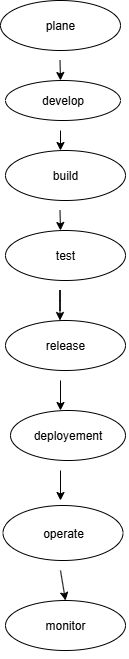

The diagram above was exported from draw.io. Its source (the exported page's mxGraphModel, read from the mxfile embedded in the PNG):
<mxGraphModel dx="2316" dy="1249" grid="1" gridSize="10" guides="1" tooltips="1" connect="1" arrows="1" fold="1" page="1" pageScale="1" pageWidth="827" pageHeight="1169" math="0" shadow="0">
  <root>
    <mxCell id="0" />
    <mxCell id="1" parent="0" />
    <mxCell id="Xv61YoJxEGoRpv10Pm4b-1" value="plane" style="ellipse;whiteSpace=wrap;html=1;" vertex="1" parent="1">
      <mxGeometry x="300" y="20" width="120" height="50" as="geometry" />
    </mxCell>
    <mxCell id="Xv61YoJxEGoRpv10Pm4b-2" value="" style="endArrow=classic;html=1;rounded=0;" edge="1" parent="1">
      <mxGeometry width="50" height="50" relative="1" as="geometry">
        <mxPoint x="359.5" y="80" as="sourcePoint" />
        <mxPoint x="360" y="100" as="targetPoint" />
        <Array as="points">
          <mxPoint x="359.5" y="80" />
        </Array>
      </mxGeometry>
    </mxCell>
    <mxCell id="Xv61YoJxEGoRpv10Pm4b-3" value="develop" style="ellipse;whiteSpace=wrap;html=1;" vertex="1" parent="1">
      <mxGeometry x="305" y="100" width="115" height="40" as="geometry" />
    </mxCell>
    <mxCell id="Xv61YoJxEGoRpv10Pm4b-4" style="edgeStyle=orthogonalEdgeStyle;rounded=0;orthogonalLoop=1;jettySize=auto;html=1;entryX=1;entryY=0.5;entryDx=0;entryDy=0;" edge="1" parent="1" source="Xv61YoJxEGoRpv10Pm4b-3" target="Xv61YoJxEGoRpv10Pm4b-3">
      <mxGeometry relative="1" as="geometry">
        <Array as="points">
          <mxPoint x="360" y="120" />
        </Array>
      </mxGeometry>
    </mxCell>
    <mxCell id="Xv61YoJxEGoRpv10Pm4b-5" value="" style="endArrow=classic;html=1;rounded=0;" edge="1" parent="1">
      <mxGeometry width="50" height="50" relative="1" as="geometry">
        <mxPoint x="360" y="150" as="sourcePoint" />
        <mxPoint x="360" y="170" as="targetPoint" />
      </mxGeometry>
    </mxCell>
    <mxCell id="Xv61YoJxEGoRpv10Pm4b-9" value="build" style="ellipse;whiteSpace=wrap;html=1;" vertex="1" parent="1">
      <mxGeometry x="305" y="170" width="120" height="50" as="geometry" />
    </mxCell>
    <mxCell id="Xv61YoJxEGoRpv10Pm4b-10" value="" style="endArrow=classic;html=1;rounded=0;" edge="1" parent="1">
      <mxGeometry width="50" height="50" relative="1" as="geometry">
        <mxPoint x="359.5" y="230" as="sourcePoint" />
        <mxPoint x="360" y="250" as="targetPoint" />
        <Array as="points">
          <mxPoint x="360" y="250" />
        </Array>
      </mxGeometry>
    </mxCell>
    <mxCell id="Xv61YoJxEGoRpv10Pm4b-11" value="test" style="ellipse;whiteSpace=wrap;html=1;" vertex="1" parent="1">
      <mxGeometry x="305" y="250" width="120" height="50" as="geometry" />
    </mxCell>
    <mxCell id="Xv61YoJxEGoRpv10Pm4b-14" value="" style="endArrow=classic;html=1;rounded=0;" edge="1" parent="1">
      <mxGeometry width="50" height="50" relative="1" as="geometry">
        <mxPoint x="359.5" y="310" as="sourcePoint" />
        <mxPoint x="359.5" y="340" as="targetPoint" />
        <Array as="points">
          <mxPoint x="359.5" y="330" />
          <mxPoint x="359.5" y="310" />
          <mxPoint x="359.5" y="320" />
        </Array>
      </mxGeometry>
    </mxCell>
    <mxCell id="Xv61YoJxEGoRpv10Pm4b-15" value="release" style="ellipse;whiteSpace=wrap;html=1;" vertex="1" parent="1">
      <mxGeometry x="305" y="340" width="120" height="50" as="geometry" />
    </mxCell>
    <mxCell id="Xv61YoJxEGoRpv10Pm4b-16" value="operate" style="ellipse;whiteSpace=wrap;html=1;" vertex="1" parent="1">
      <mxGeometry x="302.5" y="525" width="120" height="55" as="geometry" />
    </mxCell>
    <mxCell id="Xv61YoJxEGoRpv10Pm4b-17" value="deployement" style="ellipse;whiteSpace=wrap;html=1;" vertex="1" parent="1">
      <mxGeometry x="310" y="430" width="115" height="50" as="geometry" />
    </mxCell>
    <mxCell id="Xv61YoJxEGoRpv10Pm4b-18" value="" style="endArrow=classic;html=1;rounded=0;" edge="1" parent="1">
      <mxGeometry width="50" height="50" relative="1" as="geometry">
        <mxPoint x="360" y="400" as="sourcePoint" />
        <mxPoint x="360" y="430" as="targetPoint" />
      </mxGeometry>
    </mxCell>
    <mxCell id="Xv61YoJxEGoRpv10Pm4b-19" value="" style="endArrow=classic;html=1;rounded=0;" edge="1" parent="1">
      <mxGeometry width="50" height="50" relative="1" as="geometry">
        <mxPoint x="360" y="490" as="sourcePoint" />
        <mxPoint x="360" y="520" as="targetPoint" />
        <Array as="points">
          <mxPoint x="360" y="520" />
        </Array>
      </mxGeometry>
    </mxCell>
    <mxCell id="Xv61YoJxEGoRpv10Pm4b-20" style="edgeStyle=orthogonalEdgeStyle;rounded=0;orthogonalLoop=1;jettySize=auto;html=1;exitX=0.5;exitY=1;exitDx=0;exitDy=0;" edge="1" parent="1" source="Xv61YoJxEGoRpv10Pm4b-16" target="Xv61YoJxEGoRpv10Pm4b-16">
      <mxGeometry relative="1" as="geometry" />
    </mxCell>
    <mxCell id="Xv61YoJxEGoRpv10Pm4b-21" value="monitor" style="ellipse;whiteSpace=wrap;html=1;" vertex="1" parent="1">
      <mxGeometry x="305" y="620" width="120" height="50" as="geometry" />
    </mxCell>
    <mxCell id="Xv61YoJxEGoRpv10Pm4b-22" value="" style="endArrow=classic;html=1;rounded=0;entryX=0.5;entryY=0;entryDx=0;entryDy=0;" edge="1" parent="1" target="Xv61YoJxEGoRpv10Pm4b-21">
      <mxGeometry width="50" height="50" relative="1" as="geometry">
        <mxPoint x="360" y="590" as="sourcePoint" />
        <mxPoint x="390" y="460" as="targetPoint" />
        <Array as="points" />
      </mxGeometry>
    </mxCell>
    <mxCell id="Xv61YoJxEGoRpv10Pm4b-23" style="edgeStyle=orthogonalEdgeStyle;rounded=0;orthogonalLoop=1;jettySize=auto;html=1;exitX=0.5;exitY=1;exitDx=0;exitDy=0;" edge="1" parent="1" source="Xv61YoJxEGoRpv10Pm4b-21" target="Xv61YoJxEGoRpv10Pm4b-21">
      <mxGeometry relative="1" as="geometry" />
    </mxCell>
  </root>
</mxGraphModel>